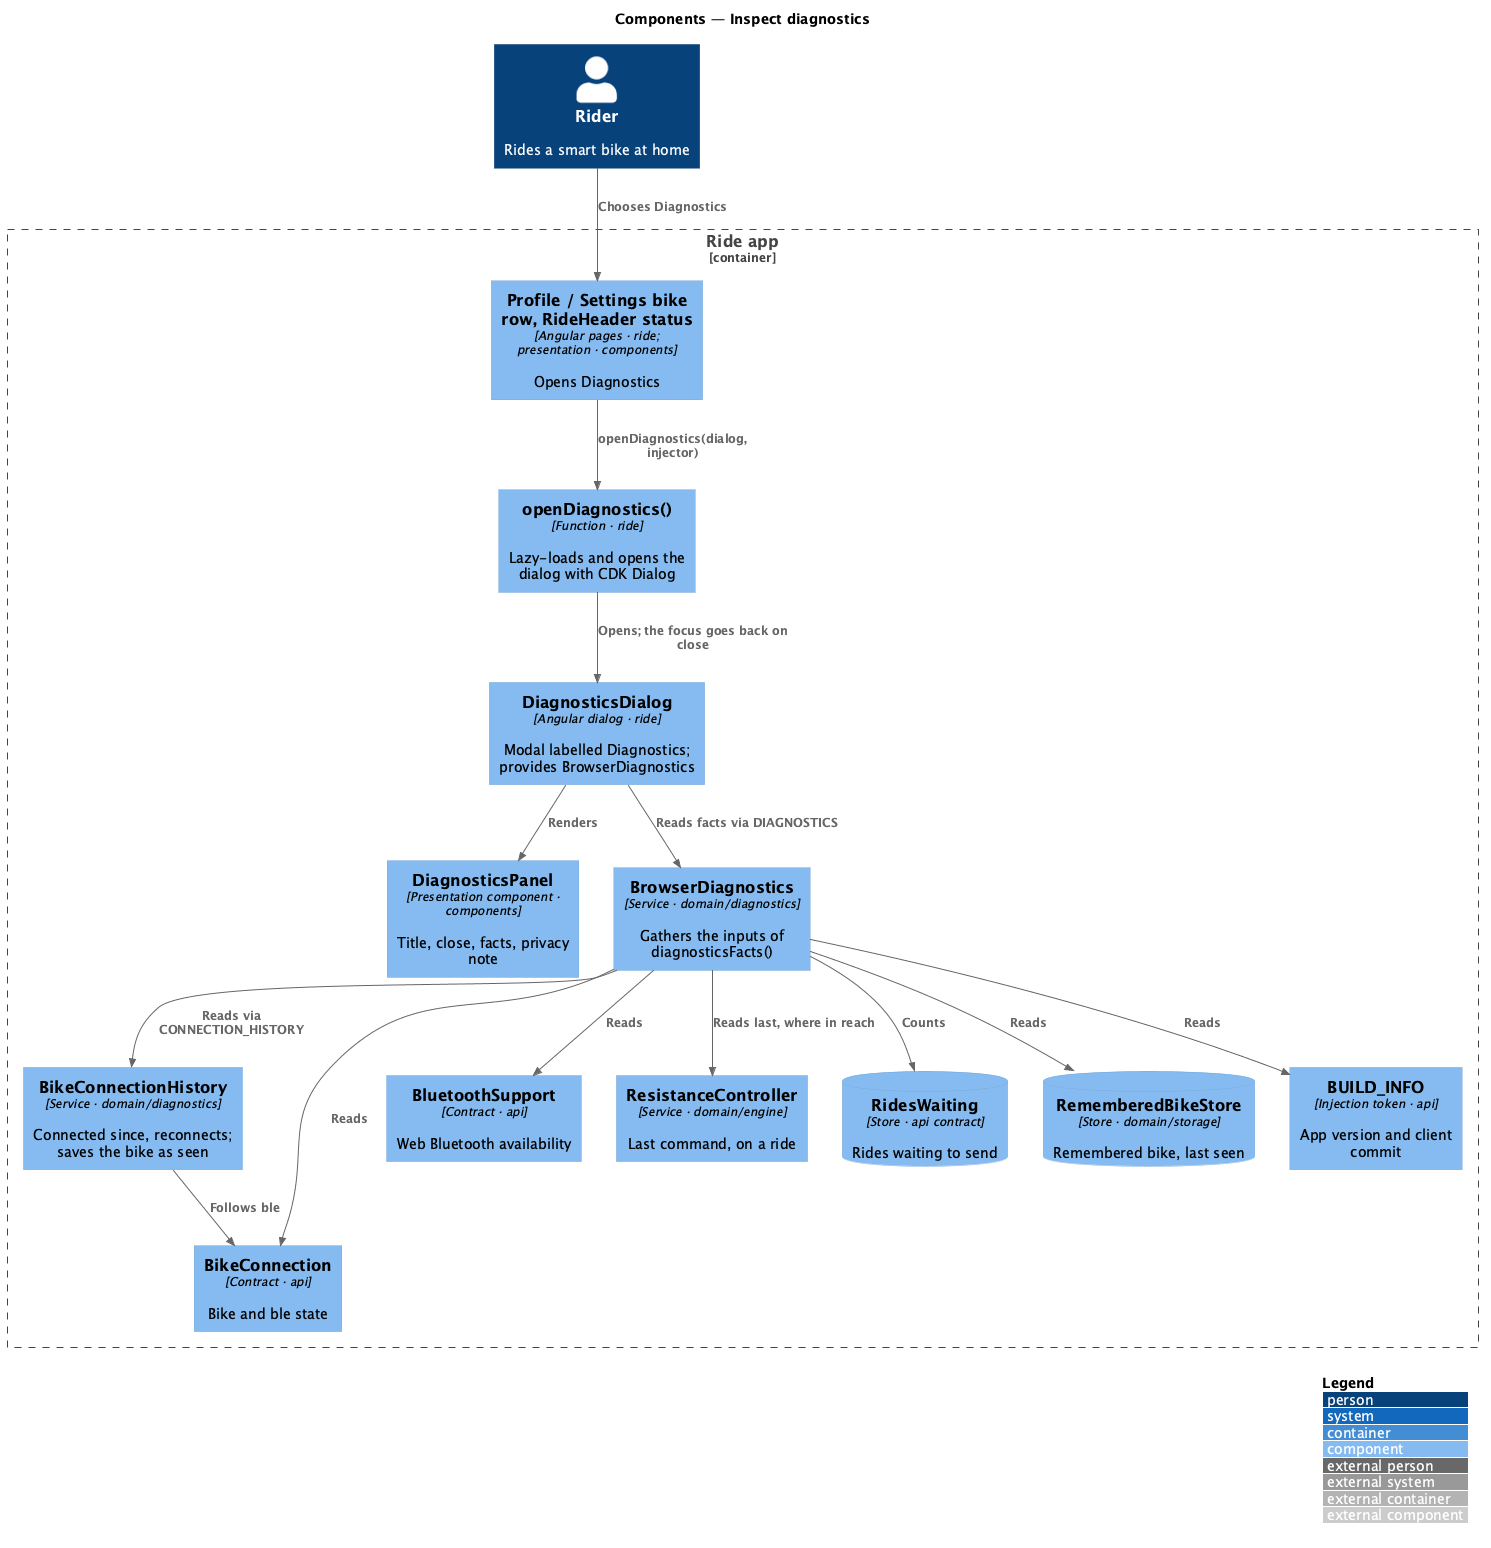

The diagram above was rendered by PlantUML. Its source (embedded in the PNG):
@startuml
!include <C4/C4_Component>
LAYOUT_WITH_LEGEND()
title Components — Inspect diagnostics
Person(rider, "Rider", "Rides a smart bike at home")
Container_Boundary(app, "Ride app") {
  Component(opener, "Profile / Settings bike row, RideHeader status", "Angular pages · ride; presentation · components", "Opens Diagnostics")
  Component(launcher, "openDiagnostics()", "Function · ride", "Lazy-loads and opens the dialog with CDK Dialog")
  Component(dialog, "DiagnosticsDialog", "Angular dialog · ride", "Modal labelled Diagnostics; provides BrowserDiagnostics")
  Component(panel, "DiagnosticsPanel", "Presentation component · components", "Title, close, facts, privacy note")
  Component(reporter, "BrowserDiagnostics", "Service · domain/diagnostics", "Gathers the inputs of diagnosticsFacts()")
  Component(history, "BikeConnectionHistory", "Service · domain/diagnostics", "Connected since, reconnects; saves the bike as seen")
  Component(conn, "BikeConnection", "Contract · api", "Bike and ble state")
  Component(support, "BluetoothSupport", "Contract · api", "Web Bluetooth availability")
  Component(sent, "ResistanceController", "Service · domain/engine", "Last command, on a ride")
  ComponentDb(waiting, "RidesWaiting", "Store · api contract", "Rides waiting to send")
  ComponentDb(remembered, "RememberedBikeStore", "Store · domain/storage", "Remembered bike, last seen")
  Component(build, "BUILD_INFO", "Injection token · api", "App version and client commit")
}
Rel(rider, opener, "Chooses Diagnostics")
Rel(opener, launcher, "openDiagnostics(dialog, injector)")
Rel(launcher, dialog, "Opens; the focus goes back on close")
Rel(dialog, reporter, "Reads facts via DIAGNOSTICS")
Rel(dialog, panel, "Renders")
Rel(reporter, history, "Reads via CONNECTION_HISTORY")
Rel(history, conn, "Follows ble")
Rel(reporter, conn, "Reads")
Rel(reporter, support, "Reads")
Rel(reporter, sent, "Reads last, where in reach")
Rel(reporter, waiting, "Counts")
Rel(reporter, remembered, "Reads")
Rel(reporter, build, "Reads")
@enduml